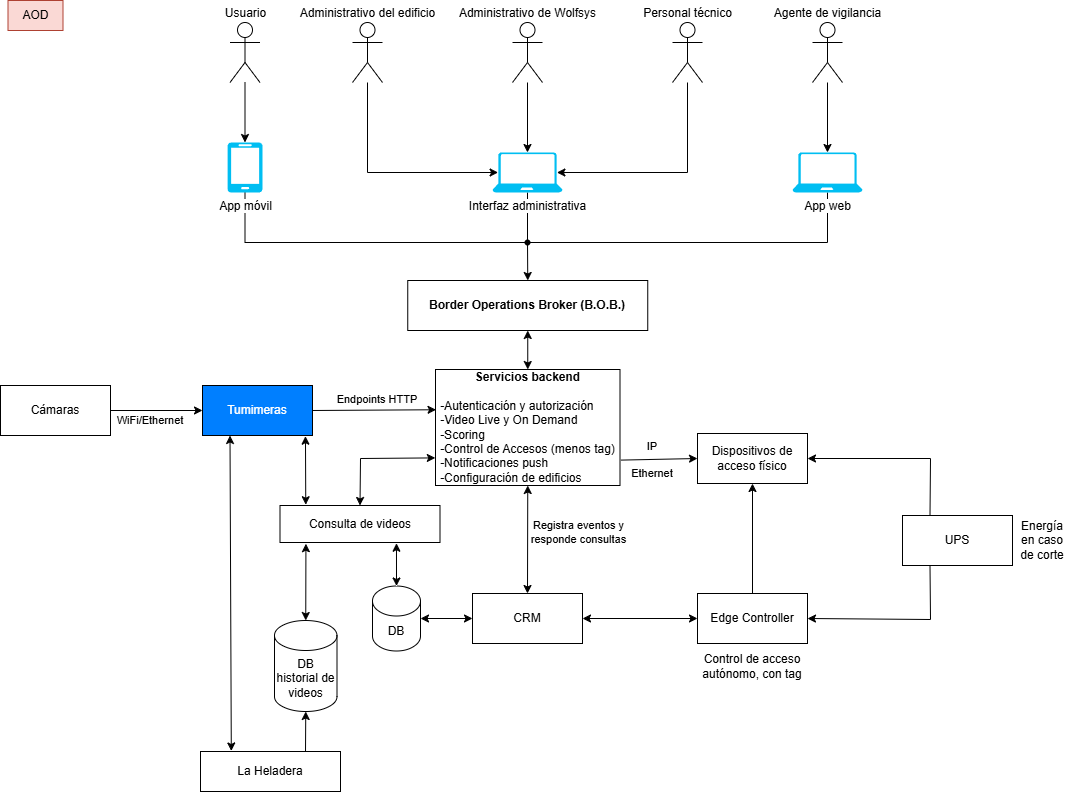

The diagram above was exported from draw.io. Its source (the exported page's mxGraphModel, read from the mxfile embedded in the PNG):
<mxGraphModel dx="1426" dy="823" grid="1" gridSize="10" guides="1" tooltips="1" connect="1" arrows="1" fold="1" page="1" pageScale="1" pageWidth="1169" pageHeight="827" math="0" shadow="0">
  <root>
    <mxCell id="0" />
    <mxCell id="1" parent="0" />
    <mxCell id="2USoUXH-JXkQr2h2Ghpu-1" value="Usuario" style="shape=umlActor;verticalLabelPosition=top;verticalAlign=bottom;html=1;align=center;labelPosition=center;" parent="1" vertex="1">
      <mxGeometry x="229.5" y="32" width="30" height="60" as="geometry" />
    </mxCell>
    <mxCell id="2USoUXH-JXkQr2h2Ghpu-6" value="Administrativo del edificio" style="shape=umlActor;verticalLabelPosition=top;verticalAlign=bottom;html=1;labelPosition=center;align=center;" parent="1" vertex="1">
      <mxGeometry x="352" y="32" width="30" height="60" as="geometry" />
    </mxCell>
    <mxCell id="2USoUXH-JXkQr2h2Ghpu-23" style="edgeStyle=orthogonalEdgeStyle;rounded=0;orthogonalLoop=1;jettySize=auto;html=1;" parent="1" source="2USoUXH-JXkQr2h2Ghpu-7" target="2USoUXH-JXkQr2h2Ghpu-17" edge="1">
      <mxGeometry relative="1" as="geometry" />
    </mxCell>
    <mxCell id="2USoUXH-JXkQr2h2Ghpu-7" value="Agente de vigilancia" style="shape=umlActor;verticalLabelPosition=top;verticalAlign=bottom;html=1;labelPosition=center;align=center;" parent="1" vertex="1">
      <mxGeometry x="812" y="32" width="30" height="60" as="geometry" />
    </mxCell>
    <mxCell id="2USoUXH-JXkQr2h2Ghpu-8" value="Personal técnico" style="shape=umlActor;verticalLabelPosition=top;verticalAlign=bottom;html=1;labelPosition=center;align=center;" parent="1" vertex="1">
      <mxGeometry x="672" y="32" width="30" height="60" as="geometry" />
    </mxCell>
    <mxCell id="2USoUXH-JXkQr2h2Ghpu-12" value="Administrativo de Wolfsys" style="shape=umlActor;verticalLabelPosition=top;verticalAlign=bottom;html=1;labelPosition=center;align=center;" parent="1" vertex="1">
      <mxGeometry x="512" y="32" width="30" height="60" as="geometry" />
    </mxCell>
    <mxCell id="2USoUXH-JXkQr2h2Ghpu-37" style="edgeStyle=orthogonalEdgeStyle;rounded=0;orthogonalLoop=1;jettySize=auto;html=1;entryX=0.397;entryY=0.553;entryDx=0;entryDy=0;entryPerimeter=0;endArrow=none;startFill=0;" parent="1" source="2USoUXH-JXkQr2h2Ghpu-14" target="_ZhD5MY3oaE8I9x_8OGQ-15" edge="1">
      <mxGeometry relative="1" as="geometry">
        <Array as="points">
          <mxPoint x="245" y="252" />
        </Array>
      </mxGeometry>
    </mxCell>
    <mxCell id="2USoUXH-JXkQr2h2Ghpu-14" value="App móvil" style="verticalLabelPosition=bottom;html=1;verticalAlign=top;align=center;strokeColor=none;fillColor=#00BEF2;shape=mxgraph.azure.mobile;pointerEvents=1;labelBackgroundColor=default;" parent="1" vertex="1">
      <mxGeometry x="227" y="152" width="35" height="50" as="geometry" />
    </mxCell>
    <mxCell id="2USoUXH-JXkQr2h2Ghpu-26" style="edgeStyle=orthogonalEdgeStyle;rounded=0;orthogonalLoop=1;jettySize=auto;html=1;entryX=0.497;entryY=0.36;entryDx=0;entryDy=0;entryPerimeter=0;endArrow=none;startFill=0;" parent="1" source="2USoUXH-JXkQr2h2Ghpu-15" target="_ZhD5MY3oaE8I9x_8OGQ-15" edge="1">
      <mxGeometry relative="1" as="geometry">
        <mxPoint x="527" y="342" as="targetPoint" />
      </mxGeometry>
    </mxCell>
    <mxCell id="2USoUXH-JXkQr2h2Ghpu-15" value="Interfaz administrativa" style="verticalLabelPosition=bottom;html=1;verticalAlign=top;align=center;strokeColor=none;fillColor=#00BEF2;shape=mxgraph.azure.laptop;pointerEvents=1;labelBackgroundColor=default;" parent="1" vertex="1">
      <mxGeometry x="492" y="162" width="70" height="40" as="geometry" />
    </mxCell>
    <mxCell id="2USoUXH-JXkQr2h2Ghpu-36" style="edgeStyle=orthogonalEdgeStyle;rounded=0;orthogonalLoop=1;jettySize=auto;html=1;entryX=0.61;entryY=0.567;entryDx=0;entryDy=0;entryPerimeter=0;endArrow=none;startFill=0;" parent="1" source="2USoUXH-JXkQr2h2Ghpu-17" target="_ZhD5MY3oaE8I9x_8OGQ-15" edge="1">
      <mxGeometry relative="1" as="geometry">
        <Array as="points">
          <mxPoint x="827" y="252" />
        </Array>
      </mxGeometry>
    </mxCell>
    <mxCell id="2USoUXH-JXkQr2h2Ghpu-17" value="App web" style="verticalLabelPosition=bottom;html=1;verticalAlign=top;align=center;strokeColor=none;fillColor=#00BEF2;shape=mxgraph.azure.laptop;pointerEvents=1;labelBackgroundColor=default;" parent="1" vertex="1">
      <mxGeometry x="792" y="162" width="70" height="40" as="geometry" />
    </mxCell>
    <mxCell id="2USoUXH-JXkQr2h2Ghpu-19" style="rounded=0;orthogonalLoop=1;jettySize=auto;html=1;entryX=0.5;entryY=0;entryDx=0;entryDy=0;entryPerimeter=0;" parent="1" source="2USoUXH-JXkQr2h2Ghpu-1" target="2USoUXH-JXkQr2h2Ghpu-14" edge="1">
      <mxGeometry relative="1" as="geometry" />
    </mxCell>
    <mxCell id="2USoUXH-JXkQr2h2Ghpu-21" style="rounded=0;orthogonalLoop=1;jettySize=auto;html=1;entryX=0.5;entryY=0;entryDx=0;entryDy=0;entryPerimeter=0;" parent="1" source="2USoUXH-JXkQr2h2Ghpu-12" target="2USoUXH-JXkQr2h2Ghpu-15" edge="1">
      <mxGeometry relative="1" as="geometry" />
    </mxCell>
    <mxCell id="2USoUXH-JXkQr2h2Ghpu-22" style="rounded=0;orthogonalLoop=1;jettySize=auto;html=1;entryX=0.92;entryY=0.5;entryDx=0;entryDy=0;entryPerimeter=0;" parent="1" source="2USoUXH-JXkQr2h2Ghpu-8" target="2USoUXH-JXkQr2h2Ghpu-15" edge="1">
      <mxGeometry relative="1" as="geometry">
        <Array as="points">
          <mxPoint x="687" y="182" />
        </Array>
      </mxGeometry>
    </mxCell>
    <mxCell id="2USoUXH-JXkQr2h2Ghpu-24" style="rounded=0;orthogonalLoop=1;jettySize=auto;html=1;entryX=0.08;entryY=0.5;entryDx=0;entryDy=0;entryPerimeter=0;" parent="1" source="2USoUXH-JXkQr2h2Ghpu-6" target="2USoUXH-JXkQr2h2Ghpu-15" edge="1">
      <mxGeometry relative="1" as="geometry">
        <Array as="points">
          <mxPoint x="367" y="182" />
        </Array>
      </mxGeometry>
    </mxCell>
    <mxCell id="2USoUXH-JXkQr2h2Ghpu-66" style="rounded=0;orthogonalLoop=1;jettySize=auto;html=1;exitX=0.5;exitY=1;exitDx=0;exitDy=0;entryX=0.5;entryY=0;entryDx=0;entryDy=0;startArrow=classic;startFill=1;" parent="1" source="2USoUXH-JXkQr2h2Ghpu-35" target="2USoUXH-JXkQr2h2Ghpu-60" edge="1">
      <mxGeometry relative="1" as="geometry" />
    </mxCell>
    <mxCell id="2USoUXH-JXkQr2h2Ghpu-35" value="&lt;b&gt;Servicios backend&lt;/b&gt;&lt;div&gt;&lt;b&gt;&lt;br&gt;&lt;/b&gt;&lt;div style=&quot;text-align: left;&quot;&gt;-Autenticación y autorización&lt;/div&gt;&lt;div style=&quot;text-align: left;&quot;&gt;-&lt;span style=&quot;background-color: transparent; color: light-dark(rgb(0, 0, 0), rgb(255, 255, 255));&quot;&gt;Video Live y On Demand&lt;/span&gt;&lt;span style=&quot;background-color: transparent; color: light-dark(rgb(0, 0, 0), rgb(255, 255, 255));&quot;&gt;&amp;nbsp;&lt;/span&gt;&lt;/div&gt;&lt;div style=&quot;text-align: left;&quot;&gt;&lt;span style=&quot;background-color: transparent; color: light-dark(rgb(0, 0, 0), rgb(255, 255, 255));&quot;&gt;-Scoring&lt;/span&gt;&lt;/div&gt;&lt;div style=&quot;text-align: left;&quot;&gt;&lt;span style=&quot;background-color: transparent; color: light-dark(rgb(0, 0, 0), rgb(255, 255, 255));&quot;&gt;-Control de Accesos (menos tag)&lt;/span&gt;&lt;/div&gt;&lt;div style=&quot;text-align: left;&quot;&gt;&lt;span style=&quot;background-color: transparent; color: light-dark(rgb(0, 0, 0), rgb(255, 255, 255));&quot;&gt;-Notificaciones&lt;/span&gt;&lt;span style=&quot;background-color: transparent; color: light-dark(rgb(0, 0, 0), rgb(255, 255, 255));&quot;&gt;&amp;nbsp;push&lt;/span&gt;&lt;/div&gt;&lt;div style=&quot;text-align: left;&quot;&gt;&lt;span style=&quot;background-color: transparent; color: light-dark(rgb(0, 0, 0), rgb(255, 255, 255));&quot;&gt;-Configuración&lt;/span&gt;&lt;span style=&quot;background-color: transparent; color: light-dark(rgb(0, 0, 0), rgb(255, 255, 255));&quot; class=&quot;Apple-converted-space&quot;&gt;&amp;nbsp;de edificios&lt;/span&gt;&lt;/div&gt;&lt;/div&gt;" style="html=1;whiteSpace=wrap;" parent="1" vertex="1">
      <mxGeometry x="435" y="379" width="184.5" height="116" as="geometry" />
    </mxCell>
    <mxCell id="2USoUXH-JXkQr2h2Ghpu-49" style="rounded=0;orthogonalLoop=1;jettySize=auto;html=1;entryX=0.5;entryY=1;entryDx=0;entryDy=0;" parent="1" source="2USoUXH-JXkQr2h2Ghpu-39" target="2USoUXH-JXkQr2h2Ghpu-42" edge="1">
      <mxGeometry relative="1" as="geometry" />
    </mxCell>
    <mxCell id="2USoUXH-JXkQr2h2Ghpu-39" value="Edge Controller" style="html=1;whiteSpace=wrap;" parent="1" vertex="1">
      <mxGeometry x="697" y="603" width="110" height="50" as="geometry" />
    </mxCell>
    <mxCell id="2USoUXH-JXkQr2h2Ghpu-64" style="rounded=0;orthogonalLoop=1;jettySize=auto;html=1;exitX=1;exitY=0.5;exitDx=0;exitDy=0;entryX=0.003;entryY=0.347;entryDx=0;entryDy=0;entryPerimeter=0;" parent="1" source="2USoUXH-JXkQr2h2Ghpu-40" target="2USoUXH-JXkQr2h2Ghpu-35" edge="1">
      <mxGeometry relative="1" as="geometry" />
    </mxCell>
    <mxCell id="2USoUXH-JXkQr2h2Ghpu-40" value="Tumimeras" style="html=1;whiteSpace=wrap;labelBackgroundColor=none;fontColor=light-dark(#ffffff, #ededed);fillColor=#007FFF;" parent="1" vertex="1">
      <mxGeometry x="202" y="395" width="110" height="50" as="geometry" />
    </mxCell>
    <mxCell id="2USoUXH-JXkQr2h2Ghpu-58" style="rounded=0;orthogonalLoop=1;jettySize=auto;html=1;exitX=1;exitY=0.5;exitDx=0;exitDy=0;entryX=0;entryY=0.5;entryDx=0;entryDy=0;" parent="1" source="2USoUXH-JXkQr2h2Ghpu-41" target="2USoUXH-JXkQr2h2Ghpu-40" edge="1">
      <mxGeometry relative="1" as="geometry" />
    </mxCell>
    <mxCell id="2USoUXH-JXkQr2h2Ghpu-41" value="Cámaras" style="html=1;whiteSpace=wrap;" parent="1" vertex="1">
      <mxGeometry y="395" width="110" height="50" as="geometry" />
    </mxCell>
    <mxCell id="2USoUXH-JXkQr2h2Ghpu-42" value="Dispositivos de acceso físico" style="html=1;whiteSpace=wrap;" parent="1" vertex="1">
      <mxGeometry x="697" y="443" width="110" height="50" as="geometry" />
    </mxCell>
    <mxCell id="2USoUXH-JXkQr2h2Ghpu-45" value="DB" style="shape=cylinder3;whiteSpace=wrap;html=1;boundedLbl=1;backgroundOutline=1;size=15;" parent="1" vertex="1">
      <mxGeometry x="372" y="595.5" width="48" height="65" as="geometry" />
    </mxCell>
    <mxCell id="2USoUXH-JXkQr2h2Ghpu-55" style="rounded=0;orthogonalLoop=1;jettySize=auto;html=1;exitX=0.25;exitY=1;exitDx=0;exitDy=0;entryX=1;entryY=0.5;entryDx=0;entryDy=0;" parent="1" source="2USoUXH-JXkQr2h2Ghpu-54" target="2USoUXH-JXkQr2h2Ghpu-39" edge="1">
      <mxGeometry relative="1" as="geometry">
        <mxPoint x="929.5" y="597" as="sourcePoint" />
        <Array as="points">
          <mxPoint x="930" y="629" />
        </Array>
      </mxGeometry>
    </mxCell>
    <mxCell id="2USoUXH-JXkQr2h2Ghpu-56" style="rounded=0;orthogonalLoop=1;jettySize=auto;html=1;entryX=1;entryY=0.5;entryDx=0;entryDy=0;exitX=0.25;exitY=0;exitDx=0;exitDy=0;" parent="1" source="2USoUXH-JXkQr2h2Ghpu-54" target="2USoUXH-JXkQr2h2Ghpu-42" edge="1">
      <mxGeometry relative="1" as="geometry">
        <Array as="points">
          <mxPoint x="930" y="468" />
        </Array>
      </mxGeometry>
    </mxCell>
    <mxCell id="2USoUXH-JXkQr2h2Ghpu-54" value="UPS" style="html=1;whiteSpace=wrap;" parent="1" vertex="1">
      <mxGeometry x="902" y="525" width="110" height="50" as="geometry" />
    </mxCell>
    <mxCell id="2USoUXH-JXkQr2h2Ghpu-67" style="rounded=0;orthogonalLoop=1;jettySize=auto;html=1;exitX=1;exitY=0.5;exitDx=0;exitDy=0;entryX=0;entryY=0.5;entryDx=0;entryDy=0;startArrow=classic;startFill=1;" parent="1" source="2USoUXH-JXkQr2h2Ghpu-60" target="2USoUXH-JXkQr2h2Ghpu-39" edge="1">
      <mxGeometry relative="1" as="geometry" />
    </mxCell>
    <mxCell id="2USoUXH-JXkQr2h2Ghpu-60" value="CRM" style="html=1;whiteSpace=wrap;" parent="1" vertex="1">
      <mxGeometry x="472" y="603" width="110" height="50" as="geometry" />
    </mxCell>
    <mxCell id="2USoUXH-JXkQr2h2Ghpu-61" style="rounded=0;orthogonalLoop=1;jettySize=auto;html=1;exitX=0;exitY=0.5;exitDx=0;exitDy=0;entryX=1;entryY=0.5;entryDx=0;entryDy=0;entryPerimeter=0;startArrow=classic;startFill=1;" parent="1" source="2USoUXH-JXkQr2h2Ghpu-60" target="2USoUXH-JXkQr2h2Ghpu-45" edge="1">
      <mxGeometry relative="1" as="geometry" />
    </mxCell>
    <mxCell id="_ZhD5MY3oaE8I9x_8OGQ-1" value="AOD" style="rounded=0;whiteSpace=wrap;html=1;fillColor=#fad9d5;strokeColor=#ae4132;" parent="1" vertex="1">
      <mxGeometry x="7.5" y="10" width="55" height="30" as="geometry" />
    </mxCell>
    <mxCell id="_ZhD5MY3oaE8I9x_8OGQ-5" value="" style="endArrow=classic;html=1;rounded=0;exitX=1.005;exitY=0.781;exitDx=0;exitDy=0;exitPerimeter=0;entryX=0;entryY=0.5;entryDx=0;entryDy=0;" parent="1" source="2USoUXH-JXkQr2h2Ghpu-35" target="2USoUXH-JXkQr2h2Ghpu-42" edge="1">
      <mxGeometry width="50" height="50" relative="1" as="geometry">
        <mxPoint x="737" y="415" as="sourcePoint" />
        <mxPoint x="787" y="365" as="targetPoint" />
      </mxGeometry>
    </mxCell>
    <mxCell id="_ZhD5MY3oaE8I9x_8OGQ-6" value="Endpoints HTTP" style="text;html=1;align=center;verticalAlign=middle;whiteSpace=wrap;rounded=0;fontSize=11;" parent="1" vertex="1">
      <mxGeometry x="327" y="398" width="100" height="21" as="geometry" />
    </mxCell>
    <mxCell id="_ZhD5MY3oaE8I9x_8OGQ-7" value="" style="endArrow=classic;html=1;rounded=0;entryX=-0.001;entryY=0.762;entryDx=0;entryDy=0;exitX=0.5;exitY=0;exitDx=0;exitDy=0;startArrow=classic;startFill=1;entryPerimeter=0;" parent="1" source="_ZhD5MY3oaE8I9x_8OGQ-8" target="2USoUXH-JXkQr2h2Ghpu-35" edge="1">
      <mxGeometry width="50" height="50" relative="1" as="geometry">
        <mxPoint x="359.5" y="485" as="sourcePoint" />
        <mxPoint x="417" y="475.80000000000007" as="targetPoint" />
        <Array as="points">
          <mxPoint x="360" y="468" />
        </Array>
      </mxGeometry>
    </mxCell>
    <mxCell id="_ZhD5MY3oaE8I9x_8OGQ-8" value="Consulta de videos" style="html=1;whiteSpace=wrap;" parent="1" vertex="1">
      <mxGeometry x="279.5" y="515" width="160" height="37" as="geometry" />
    </mxCell>
    <mxCell id="_ZhD5MY3oaE8I9x_8OGQ-9" value="" style="endArrow=classic;html=1;rounded=0;exitX=0.728;exitY=1.02;exitDx=0;exitDy=0;entryX=0.5;entryY=0;entryDx=0;entryDy=0;entryPerimeter=0;startArrow=classic;startFill=1;exitPerimeter=0;endFill=1;" parent="1" source="_ZhD5MY3oaE8I9x_8OGQ-8" target="2USoUXH-JXkQr2h2Ghpu-45" edge="1">
      <mxGeometry width="50" height="50" relative="1" as="geometry">
        <mxPoint x="270" y="605" as="sourcePoint" />
        <mxPoint x="320" y="555" as="targetPoint" />
      </mxGeometry>
    </mxCell>
    <mxCell id="_ZhD5MY3oaE8I9x_8OGQ-10" value="DB historial de videos" style="shape=cylinder3;whiteSpace=wrap;html=1;boundedLbl=1;backgroundOutline=1;size=15;" parent="1" vertex="1">
      <mxGeometry x="274" y="630" width="62.5" height="91" as="geometry" />
    </mxCell>
    <mxCell id="_ZhD5MY3oaE8I9x_8OGQ-11" value="" style="endArrow=classic;html=1;rounded=0;entryX=0.5;entryY=0;entryDx=0;entryDy=0;entryPerimeter=0;jumpStyle=arc;jumpSize=21;startFill=1;startArrow=classic;exitX=0.162;exitY=1.032;exitDx=0;exitDy=0;exitPerimeter=0;endFill=1;" parent="1" source="_ZhD5MY3oaE8I9x_8OGQ-8" target="_ZhD5MY3oaE8I9x_8OGQ-10" edge="1">
      <mxGeometry width="50" height="50" relative="1" as="geometry">
        <mxPoint x="300" y="579" as="sourcePoint" />
        <mxPoint x="350" y="581" as="targetPoint" />
      </mxGeometry>
    </mxCell>
    <mxCell id="_ZhD5MY3oaE8I9x_8OGQ-12" value="La Heladera" style="html=1;whiteSpace=wrap;" parent="1" vertex="1">
      <mxGeometry x="200" y="761" width="140" height="40" as="geometry" />
    </mxCell>
    <mxCell id="_ZhD5MY3oaE8I9x_8OGQ-14" value="" style="endArrow=classic;html=1;rounded=0;exitX=0.75;exitY=0;exitDx=0;exitDy=0;entryX=0.5;entryY=1;entryDx=0;entryDy=0;entryPerimeter=0;" parent="1" source="_ZhD5MY3oaE8I9x_8OGQ-12" target="_ZhD5MY3oaE8I9x_8OGQ-10" edge="1">
      <mxGeometry width="50" height="50" relative="1" as="geometry">
        <mxPoint x="230" y="754" as="sourcePoint" />
        <mxPoint x="280" y="704" as="targetPoint" />
      </mxGeometry>
    </mxCell>
    <mxCell id="_ZhD5MY3oaE8I9x_8OGQ-16" style="rounded=0;orthogonalLoop=1;jettySize=auto;html=1;entryX=0.5;entryY=0;entryDx=0;entryDy=0;" parent="1" source="_ZhD5MY3oaE8I9x_8OGQ-15" target="qF5RI2wpB0qDq2pJv5tg-1" edge="1">
      <mxGeometry relative="1" as="geometry">
        <mxPoint x="527" y="276" as="targetPoint" />
      </mxGeometry>
    </mxCell>
    <mxCell id="_ZhD5MY3oaE8I9x_8OGQ-15" value="" style="shape=waypoint;sketch=0;fillStyle=solid;size=6;pointerEvents=1;points=[];fillColor=none;resizable=0;rotatable=0;perimeter=centerPerimeter;snapToPoint=1;" parent="1" vertex="1">
      <mxGeometry x="517" y="242" width="20" height="20" as="geometry" />
    </mxCell>
    <mxCell id="_ZhD5MY3oaE8I9x_8OGQ-18" value="Registra eventos y responde consultas" style="text;html=1;align=center;verticalAlign=middle;whiteSpace=wrap;rounded=0;fontSize=11;" parent="1" vertex="1">
      <mxGeometry x="517" y="525" width="123" height="34" as="geometry" />
    </mxCell>
    <mxCell id="_ZhD5MY3oaE8I9x_8OGQ-19" value="WiFi/Ethernet" style="text;html=1;align=center;verticalAlign=middle;whiteSpace=wrap;rounded=0;fontSize=11;" parent="1" vertex="1">
      <mxGeometry x="100" y="419" width="100" height="21" as="geometry" />
    </mxCell>
    <mxCell id="_ZhD5MY3oaE8I9x_8OGQ-20" value="Ethernet" style="text;html=1;align=center;verticalAlign=middle;whiteSpace=wrap;rounded=0;fontSize=11;" parent="1" vertex="1">
      <mxGeometry x="602" y="472" width="100" height="21" as="geometry" />
    </mxCell>
    <mxCell id="_ZhD5MY3oaE8I9x_8OGQ-21" value="IP" style="text;html=1;align=center;verticalAlign=middle;whiteSpace=wrap;rounded=0;fontSize=11;" parent="1" vertex="1">
      <mxGeometry x="602" y="445" width="100" height="21" as="geometry" />
    </mxCell>
    <mxCell id="_ZhD5MY3oaE8I9x_8OGQ-22" value="Energía en caso de corte" style="text;html=1;align=center;verticalAlign=middle;whiteSpace=wrap;rounded=0;" parent="1" vertex="1">
      <mxGeometry x="1012" y="535" width="60" height="30" as="geometry" />
    </mxCell>
    <mxCell id="_ZhD5MY3oaE8I9x_8OGQ-23" value="Control de acceso autónomo, con tag" style="text;html=1;align=center;verticalAlign=middle;whiteSpace=wrap;rounded=0;" parent="1" vertex="1">
      <mxGeometry x="688" y="660.5" width="128" height="30" as="geometry" />
    </mxCell>
    <mxCell id="wpPiS2GrXgNtYtGKgzLL-1" value="" style="endArrow=classic;html=1;rounded=0;entryX=0.161;entryY=-0.021;entryDx=0;entryDy=0;entryPerimeter=0;jumpStyle=arc;jumpSize=21;startFill=1;startArrow=classic;exitX=0.936;exitY=1.014;exitDx=0;exitDy=0;endFill=1;exitPerimeter=0;" parent="1" source="2USoUXH-JXkQr2h2Ghpu-40" target="_ZhD5MY3oaE8I9x_8OGQ-8" edge="1">
      <mxGeometry width="50" height="50" relative="1" as="geometry">
        <mxPoint x="300" y="619" as="sourcePoint" />
        <mxPoint x="300" y="761" as="targetPoint" />
      </mxGeometry>
    </mxCell>
    <mxCell id="-84Fsew7rkMVFRgrEXBY-1" value="" style="endArrow=classic;html=1;rounded=0;exitX=0.25;exitY=1;exitDx=0;exitDy=0;entryX=0.22;entryY=-0.013;entryDx=0;entryDy=0;entryPerimeter=0;startArrow=classic;startFill=1;endFill=1;" parent="1" source="2USoUXH-JXkQr2h2Ghpu-40" target="_ZhD5MY3oaE8I9x_8OGQ-12" edge="1">
      <mxGeometry width="50" height="50" relative="1" as="geometry">
        <mxPoint x="390" y="569" as="sourcePoint" />
        <mxPoint x="390" y="612" as="targetPoint" />
      </mxGeometry>
    </mxCell>
    <mxCell id="qF5RI2wpB0qDq2pJv5tg-1" value="&lt;b&gt;Border Operations Broker (B.O.B.)&lt;/b&gt;" style="html=1;whiteSpace=wrap;" vertex="1" parent="1">
      <mxGeometry x="407.25" y="290" width="240" height="50" as="geometry" />
    </mxCell>
    <mxCell id="qF5RI2wpB0qDq2pJv5tg-2" value="" style="endArrow=classic;startArrow=classic;html=1;rounded=0;exitX=0.5;exitY=0;exitDx=0;exitDy=0;entryX=0.5;entryY=1;entryDx=0;entryDy=0;" edge="1" parent="1" source="2USoUXH-JXkQr2h2Ghpu-35" target="qF5RI2wpB0qDq2pJv5tg-1">
      <mxGeometry width="50" height="50" relative="1" as="geometry">
        <mxPoint x="710" y="370" as="sourcePoint" />
        <mxPoint x="760" y="320" as="targetPoint" />
      </mxGeometry>
    </mxCell>
  </root>
</mxGraphModel>